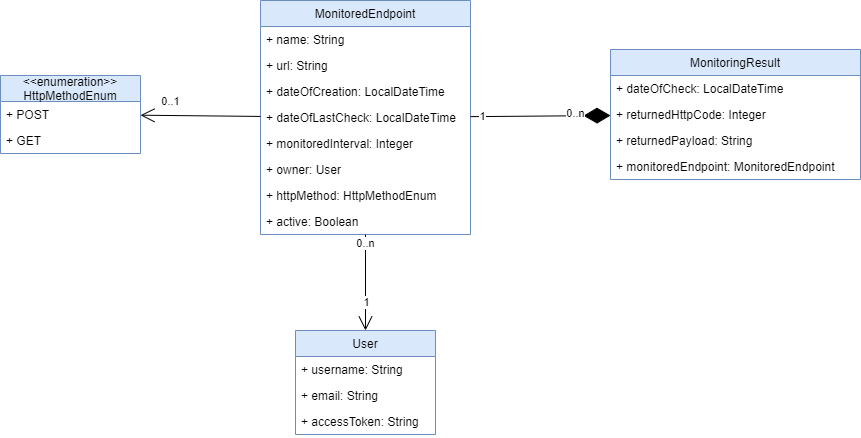

The diagram above was exported from draw.io. Its source (the exported page's mxGraphModel, read from the mxfile embedded in the PNG):
<mxGraphModel dx="1788" dy="809" grid="1" gridSize="10" guides="1" tooltips="1" connect="1" arrows="1" fold="1" page="1" pageScale="1" pageWidth="850" pageHeight="1100" math="0" shadow="0">
  <root>
    <mxCell id="0" />
    <mxCell id="1" parent="0" />
    <mxCell id="sRHLYlz53zTTKriuzveK-2" value="MonitoredEndpoint" style="swimlane;fontStyle=0;childLayout=stackLayout;horizontal=1;startSize=26;fillColor=#dae8fc;horizontalStack=0;resizeParent=1;resizeParentMax=0;resizeLast=0;collapsible=1;marginBottom=0;strokeColor=#6c8ebf;" parent="1" vertex="1">
      <mxGeometry x="240" y="90" width="210" height="234" as="geometry" />
    </mxCell>
    <mxCell id="sRHLYlz53zTTKriuzveK-3" value="+ name: String" style="text;strokeColor=none;fillColor=none;align=left;verticalAlign=top;spacingLeft=4;spacingRight=4;overflow=hidden;rotatable=0;points=[[0,0.5],[1,0.5]];portConstraint=eastwest;" parent="sRHLYlz53zTTKriuzveK-2" vertex="1">
      <mxGeometry y="26" width="210" height="26" as="geometry" />
    </mxCell>
    <mxCell id="sRHLYlz53zTTKriuzveK-4" value="+ url: String" style="text;strokeColor=none;fillColor=none;align=left;verticalAlign=top;spacingLeft=4;spacingRight=4;overflow=hidden;rotatable=0;points=[[0,0.5],[1,0.5]];portConstraint=eastwest;" parent="sRHLYlz53zTTKriuzveK-2" vertex="1">
      <mxGeometry y="52" width="210" height="26" as="geometry" />
    </mxCell>
    <mxCell id="sRHLYlz53zTTKriuzveK-5" value="+ dateOfCreation: LocalDateTime" style="text;strokeColor=none;fillColor=none;align=left;verticalAlign=top;spacingLeft=4;spacingRight=4;overflow=hidden;rotatable=0;points=[[0,0.5],[1,0.5]];portConstraint=eastwest;" parent="sRHLYlz53zTTKriuzveK-2" vertex="1">
      <mxGeometry y="78" width="210" height="26" as="geometry" />
    </mxCell>
    <mxCell id="sRHLYlz53zTTKriuzveK-17" value="+ dateOfLastCheck: LocalDateTime" style="text;strokeColor=none;fillColor=none;align=left;verticalAlign=top;spacingLeft=4;spacingRight=4;overflow=hidden;rotatable=0;points=[[0,0.5],[1,0.5]];portConstraint=eastwest;" parent="sRHLYlz53zTTKriuzveK-2" vertex="1">
      <mxGeometry y="104" width="210" height="26" as="geometry" />
    </mxCell>
    <mxCell id="sRHLYlz53zTTKriuzveK-18" value="+ monitoredInterval: Integer" style="text;strokeColor=none;fillColor=none;align=left;verticalAlign=top;spacingLeft=4;spacingRight=4;overflow=hidden;rotatable=0;points=[[0,0.5],[1,0.5]];portConstraint=eastwest;" parent="sRHLYlz53zTTKriuzveK-2" vertex="1">
      <mxGeometry y="130" width="210" height="26" as="geometry" />
    </mxCell>
    <mxCell id="sRHLYlz53zTTKriuzveK-19" value="+ owner: User" style="text;strokeColor=none;fillColor=none;align=left;verticalAlign=top;spacingLeft=4;spacingRight=4;overflow=hidden;rotatable=0;points=[[0,0.5],[1,0.5]];portConstraint=eastwest;" parent="sRHLYlz53zTTKriuzveK-2" vertex="1">
      <mxGeometry y="156" width="210" height="26" as="geometry" />
    </mxCell>
    <mxCell id="sRHLYlz53zTTKriuzveK-25" value="+ httpMethod: HttpMethodEnum" style="text;strokeColor=none;fillColor=none;align=left;verticalAlign=top;spacingLeft=4;spacingRight=4;overflow=hidden;rotatable=0;points=[[0,0.5],[1,0.5]];portConstraint=eastwest;" parent="sRHLYlz53zTTKriuzveK-2" vertex="1">
      <mxGeometry y="182" width="210" height="26" as="geometry" />
    </mxCell>
    <mxCell id="7nIPVB72gMEQwzQJTjx2-1" value="+ active: Boolean" style="text;strokeColor=none;fillColor=none;align=left;verticalAlign=top;spacingLeft=4;spacingRight=4;overflow=hidden;rotatable=0;points=[[0,0.5],[1,0.5]];portConstraint=eastwest;" parent="sRHLYlz53zTTKriuzveK-2" vertex="1">
      <mxGeometry y="208" width="210" height="26" as="geometry" />
    </mxCell>
    <mxCell id="sRHLYlz53zTTKriuzveK-6" value="MonitoringResult" style="swimlane;fontStyle=0;childLayout=stackLayout;horizontal=1;startSize=26;fillColor=#dae8fc;horizontalStack=0;resizeParent=1;resizeParentMax=0;resizeLast=0;collapsible=1;marginBottom=0;strokeColor=#6c8ebf;" parent="1" vertex="1">
      <mxGeometry x="590" y="139" width="250" height="130" as="geometry" />
    </mxCell>
    <mxCell id="sRHLYlz53zTTKriuzveK-7" value="+ dateOfCheck: LocalDateTime" style="text;strokeColor=none;fillColor=none;align=left;verticalAlign=top;spacingLeft=4;spacingRight=4;overflow=hidden;rotatable=0;points=[[0,0.5],[1,0.5]];portConstraint=eastwest;" parent="sRHLYlz53zTTKriuzveK-6" vertex="1">
      <mxGeometry y="26" width="250" height="26" as="geometry" />
    </mxCell>
    <mxCell id="sRHLYlz53zTTKriuzveK-8" value="+ returnedHttpCode: Integer" style="text;strokeColor=none;fillColor=none;align=left;verticalAlign=top;spacingLeft=4;spacingRight=4;overflow=hidden;rotatable=0;points=[[0,0.5],[1,0.5]];portConstraint=eastwest;" parent="sRHLYlz53zTTKriuzveK-6" vertex="1">
      <mxGeometry y="52" width="250" height="26" as="geometry" />
    </mxCell>
    <mxCell id="sRHLYlz53zTTKriuzveK-9" value="+ returnedPayload: String" style="text;strokeColor=none;fillColor=none;align=left;verticalAlign=top;spacingLeft=4;spacingRight=4;overflow=hidden;rotatable=0;points=[[0,0.5],[1,0.5]];portConstraint=eastwest;" parent="sRHLYlz53zTTKriuzveK-6" vertex="1">
      <mxGeometry y="78" width="250" height="26" as="geometry" />
    </mxCell>
    <mxCell id="sRHLYlz53zTTKriuzveK-14" value="+ monitoredEndpoint: MonitoredEndpoint" style="text;strokeColor=none;fillColor=none;align=left;verticalAlign=top;spacingLeft=4;spacingRight=4;overflow=hidden;rotatable=0;points=[[0,0.5],[1,0.5]];portConstraint=eastwest;" parent="sRHLYlz53zTTKriuzveK-6" vertex="1">
      <mxGeometry y="104" width="250" height="26" as="geometry" />
    </mxCell>
    <mxCell id="sRHLYlz53zTTKriuzveK-10" value="User" style="swimlane;fontStyle=0;childLayout=stackLayout;horizontal=1;startSize=26;fillColor=#dae8fc;horizontalStack=0;resizeParent=1;resizeParentMax=0;resizeLast=0;collapsible=1;marginBottom=0;strokeColor=#6c8ebf;" parent="1" vertex="1">
      <mxGeometry x="275" y="420" width="140" height="104" as="geometry" />
    </mxCell>
    <mxCell id="sRHLYlz53zTTKriuzveK-11" value="+ username: String" style="text;strokeColor=none;fillColor=none;align=left;verticalAlign=top;spacingLeft=4;spacingRight=4;overflow=hidden;rotatable=0;points=[[0,0.5],[1,0.5]];portConstraint=eastwest;" parent="sRHLYlz53zTTKriuzveK-10" vertex="1">
      <mxGeometry y="26" width="140" height="26" as="geometry" />
    </mxCell>
    <mxCell id="sRHLYlz53zTTKriuzveK-12" value="+ email: String" style="text;strokeColor=none;fillColor=none;align=left;verticalAlign=top;spacingLeft=4;spacingRight=4;overflow=hidden;rotatable=0;points=[[0,0.5],[1,0.5]];portConstraint=eastwest;" parent="sRHLYlz53zTTKriuzveK-10" vertex="1">
      <mxGeometry y="52" width="140" height="26" as="geometry" />
    </mxCell>
    <mxCell id="sRHLYlz53zTTKriuzveK-13" value="+ accessToken: String" style="text;strokeColor=none;fillColor=none;align=left;verticalAlign=top;spacingLeft=4;spacingRight=4;overflow=hidden;rotatable=0;points=[[0,0.5],[1,0.5]];portConstraint=eastwest;" parent="sRHLYlz53zTTKriuzveK-10" vertex="1">
      <mxGeometry y="78" width="140" height="26" as="geometry" />
    </mxCell>
    <mxCell id="sRHLYlz53zTTKriuzveK-16" value="" style="endArrow=diamondThin;endFill=1;endSize=24;html=1;rounded=0;" parent="1" source="sRHLYlz53zTTKriuzveK-2" target="sRHLYlz53zTTKriuzveK-6" edge="1">
      <mxGeometry width="160" relative="1" as="geometry">
        <mxPoint x="430" y="290" as="sourcePoint" />
        <mxPoint x="590" y="290" as="targetPoint" />
      </mxGeometry>
    </mxCell>
    <mxCell id="sRHLYlz53zTTKriuzveK-23" value="1" style="edgeLabel;html=1;align=center;verticalAlign=middle;resizable=0;points=[];" parent="sRHLYlz53zTTKriuzveK-16" vertex="1" connectable="0">
      <mxGeometry x="-0.8344" y="1" relative="1" as="geometry">
        <mxPoint as="offset" />
      </mxGeometry>
    </mxCell>
    <mxCell id="sRHLYlz53zTTKriuzveK-24" value="0..n" style="edgeLabel;html=1;align=center;verticalAlign=middle;resizable=0;points=[];" parent="sRHLYlz53zTTKriuzveK-16" vertex="1" connectable="0">
      <mxGeometry x="0.4971" y="3" relative="1" as="geometry">
        <mxPoint as="offset" />
      </mxGeometry>
    </mxCell>
    <mxCell id="sRHLYlz53zTTKriuzveK-20" value="" style="endArrow=open;endFill=1;endSize=12;html=1;rounded=0;" parent="1" source="sRHLYlz53zTTKriuzveK-2" target="sRHLYlz53zTTKriuzveK-10" edge="1">
      <mxGeometry width="160" relative="1" as="geometry">
        <mxPoint x="60" y="320" as="sourcePoint" />
        <mxPoint x="220" y="320" as="targetPoint" />
      </mxGeometry>
    </mxCell>
    <mxCell id="sRHLYlz53zTTKriuzveK-21" value="1" style="edgeLabel;html=1;align=center;verticalAlign=middle;resizable=0;points=[];" parent="sRHLYlz53zTTKriuzveK-20" vertex="1" connectable="0">
      <mxGeometry x="0.3884" relative="1" as="geometry">
        <mxPoint as="offset" />
      </mxGeometry>
    </mxCell>
    <mxCell id="sRHLYlz53zTTKriuzveK-22" value="0..n" style="edgeLabel;html=1;align=center;verticalAlign=middle;resizable=0;points=[];" parent="sRHLYlz53zTTKriuzveK-20" vertex="1" connectable="0">
      <mxGeometry x="-0.8302" y="-1" relative="1" as="geometry">
        <mxPoint as="offset" />
      </mxGeometry>
    </mxCell>
    <mxCell id="sRHLYlz53zTTKriuzveK-26" value="&lt;&lt;enumeration&gt;&gt;&#10;HttpMethodEnum" style="swimlane;fontStyle=0;childLayout=stackLayout;horizontal=1;startSize=26;fillColor=#dae8fc;horizontalStack=0;resizeParent=1;resizeParentMax=0;resizeLast=0;collapsible=1;marginBottom=0;strokeColor=#6c8ebf;" parent="1" vertex="1">
      <mxGeometry x="-20" y="165" width="140" height="78" as="geometry" />
    </mxCell>
    <mxCell id="sRHLYlz53zTTKriuzveK-27" value="+ POST" style="text;strokeColor=none;fillColor=none;align=left;verticalAlign=top;spacingLeft=4;spacingRight=4;overflow=hidden;rotatable=0;points=[[0,0.5],[1,0.5]];portConstraint=eastwest;" parent="sRHLYlz53zTTKriuzveK-26" vertex="1">
      <mxGeometry y="26" width="140" height="26" as="geometry" />
    </mxCell>
    <mxCell id="sRHLYlz53zTTKriuzveK-28" value="+ GET" style="text;strokeColor=none;fillColor=none;align=left;verticalAlign=top;spacingLeft=4;spacingRight=4;overflow=hidden;rotatable=0;points=[[0,0.5],[1,0.5]];portConstraint=eastwest;" parent="sRHLYlz53zTTKriuzveK-26" vertex="1">
      <mxGeometry y="52" width="140" height="26" as="geometry" />
    </mxCell>
    <mxCell id="sRHLYlz53zTTKriuzveK-30" value="" style="endArrow=open;endFill=1;endSize=12;html=1;rounded=0;" parent="1" source="sRHLYlz53zTTKriuzveK-2" target="sRHLYlz53zTTKriuzveK-26" edge="1">
      <mxGeometry width="160" relative="1" as="geometry">
        <mxPoint x="60" y="310" as="sourcePoint" />
        <mxPoint x="220" y="310" as="targetPoint" />
      </mxGeometry>
    </mxCell>
    <mxCell id="sRHLYlz53zTTKriuzveK-31" value="0..1" style="edgeLabel;html=1;align=center;verticalAlign=middle;resizable=0;points=[];" parent="sRHLYlz53zTTKriuzveK-30" vertex="1" connectable="0">
      <mxGeometry x="0.5618" relative="1" as="geometry">
        <mxPoint x="3" y="-14" as="offset" />
      </mxGeometry>
    </mxCell>
  </root>
</mxGraphModel>